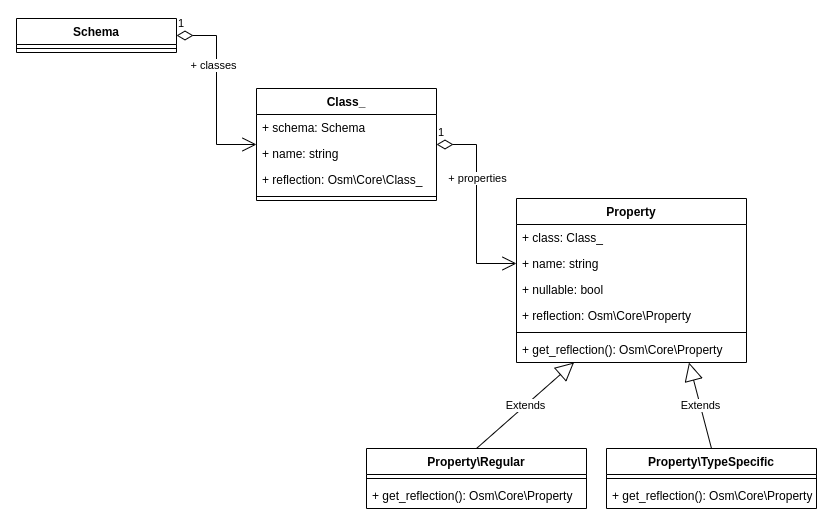

The diagram above was exported from draw.io. Its source (the exported page's mxGraphModel, read from the mxfile embedded in the PNG):
<mxGraphModel dx="1350" dy="789" grid="1" gridSize="10" guides="1" tooltips="1" connect="1" arrows="1" fold="1" page="1" pageScale="1" pageWidth="850" pageHeight="1100" math="0" shadow="0">
  <root>
    <mxCell id="0" />
    <mxCell id="1" parent="0" />
    <mxCell id="hBjlHZsp4tiRMTeUG5q8-1" value="Schema" style="swimlane;fontStyle=1;align=center;verticalAlign=top;childLayout=stackLayout;horizontal=1;startSize=26;horizontalStack=0;resizeParent=1;resizeParentMax=0;resizeLast=0;collapsible=1;marginBottom=0;" vertex="1" parent="1">
      <mxGeometry x="40" y="80" width="160" height="34" as="geometry">
        <mxRectangle x="40" y="80" width="80" height="26" as="alternateBounds" />
      </mxGeometry>
    </mxCell>
    <mxCell id="hBjlHZsp4tiRMTeUG5q8-3" value="" style="line;strokeWidth=1;fillColor=none;align=left;verticalAlign=middle;spacingTop=-1;spacingLeft=3;spacingRight=3;rotatable=0;labelPosition=right;points=[];portConstraint=eastwest;" vertex="1" parent="hBjlHZsp4tiRMTeUG5q8-1">
      <mxGeometry y="26" width="160" height="8" as="geometry" />
    </mxCell>
    <mxCell id="hBjlHZsp4tiRMTeUG5q8-5" value="Class_" style="swimlane;fontStyle=1;align=center;verticalAlign=top;childLayout=stackLayout;horizontal=1;startSize=26;horizontalStack=0;resizeParent=1;resizeParentMax=0;resizeLast=0;collapsible=1;marginBottom=0;" vertex="1" parent="1">
      <mxGeometry x="280" y="150" width="180" height="112" as="geometry" />
    </mxCell>
    <mxCell id="hBjlHZsp4tiRMTeUG5q8-33" value="+ schema: Schema" style="text;strokeColor=none;fillColor=none;align=left;verticalAlign=top;spacingLeft=4;spacingRight=4;overflow=hidden;rotatable=0;points=[[0,0.5],[1,0.5]];portConstraint=eastwest;" vertex="1" parent="hBjlHZsp4tiRMTeUG5q8-5">
      <mxGeometry y="26" width="180" height="26" as="geometry" />
    </mxCell>
    <mxCell id="hBjlHZsp4tiRMTeUG5q8-6" value="+ name: string" style="text;strokeColor=none;fillColor=none;align=left;verticalAlign=top;spacingLeft=4;spacingRight=4;overflow=hidden;rotatable=0;points=[[0,0.5],[1,0.5]];portConstraint=eastwest;" vertex="1" parent="hBjlHZsp4tiRMTeUG5q8-5">
      <mxGeometry y="52" width="180" height="26" as="geometry" />
    </mxCell>
    <mxCell id="hBjlHZsp4tiRMTeUG5q8-32" value="+ reflection: Osm\Core\Class_" style="text;strokeColor=none;fillColor=none;align=left;verticalAlign=top;spacingLeft=4;spacingRight=4;overflow=hidden;rotatable=0;points=[[0,0.5],[1,0.5]];portConstraint=eastwest;" vertex="1" parent="hBjlHZsp4tiRMTeUG5q8-5">
      <mxGeometry y="78" width="180" height="26" as="geometry" />
    </mxCell>
    <mxCell id="hBjlHZsp4tiRMTeUG5q8-7" value="" style="line;strokeWidth=1;fillColor=none;align=left;verticalAlign=middle;spacingTop=-1;spacingLeft=3;spacingRight=3;rotatable=0;labelPosition=right;points=[];portConstraint=eastwest;" vertex="1" parent="hBjlHZsp4tiRMTeUG5q8-5">
      <mxGeometry y="104" width="180" height="8" as="geometry" />
    </mxCell>
    <mxCell id="hBjlHZsp4tiRMTeUG5q8-9" value="Property" style="swimlane;fontStyle=1;align=center;verticalAlign=top;childLayout=stackLayout;horizontal=1;startSize=26;horizontalStack=0;resizeParent=1;resizeParentMax=0;resizeLast=0;collapsible=1;marginBottom=0;" vertex="1" parent="1">
      <mxGeometry x="540" y="260" width="230" height="164" as="geometry" />
    </mxCell>
    <mxCell id="hBjlHZsp4tiRMTeUG5q8-34" value="+ class: Class_" style="text;strokeColor=none;fillColor=none;align=left;verticalAlign=top;spacingLeft=4;spacingRight=4;overflow=hidden;rotatable=0;points=[[0,0.5],[1,0.5]];portConstraint=eastwest;" vertex="1" parent="hBjlHZsp4tiRMTeUG5q8-9">
      <mxGeometry y="26" width="230" height="26" as="geometry" />
    </mxCell>
    <mxCell id="hBjlHZsp4tiRMTeUG5q8-10" value="+ name: string" style="text;strokeColor=none;fillColor=none;align=left;verticalAlign=top;spacingLeft=4;spacingRight=4;overflow=hidden;rotatable=0;points=[[0,0.5],[1,0.5]];portConstraint=eastwest;" vertex="1" parent="hBjlHZsp4tiRMTeUG5q8-9">
      <mxGeometry y="52" width="230" height="26" as="geometry" />
    </mxCell>
    <mxCell id="hBjlHZsp4tiRMTeUG5q8-25" value="+ nullable: bool" style="text;strokeColor=none;fillColor=none;align=left;verticalAlign=top;spacingLeft=4;spacingRight=4;overflow=hidden;rotatable=0;points=[[0,0.5],[1,0.5]];portConstraint=eastwest;" vertex="1" parent="hBjlHZsp4tiRMTeUG5q8-9">
      <mxGeometry y="78" width="230" height="26" as="geometry" />
    </mxCell>
    <mxCell id="hBjlHZsp4tiRMTeUG5q8-30" value="+ reflection: Osm\Core\Property" style="text;strokeColor=none;fillColor=none;align=left;verticalAlign=top;spacingLeft=4;spacingRight=4;overflow=hidden;rotatable=0;points=[[0,0.5],[1,0.5]];portConstraint=eastwest;" vertex="1" parent="hBjlHZsp4tiRMTeUG5q8-9">
      <mxGeometry y="104" width="230" height="26" as="geometry" />
    </mxCell>
    <mxCell id="hBjlHZsp4tiRMTeUG5q8-11" value="" style="line;strokeWidth=1;fillColor=none;align=left;verticalAlign=middle;spacingTop=-1;spacingLeft=3;spacingRight=3;rotatable=0;labelPosition=right;points=[];portConstraint=eastwest;" vertex="1" parent="hBjlHZsp4tiRMTeUG5q8-9">
      <mxGeometry y="130" width="230" height="8" as="geometry" />
    </mxCell>
    <mxCell id="hBjlHZsp4tiRMTeUG5q8-35" value="+ get_reflection(): Osm\Core\Property" style="text;strokeColor=none;fillColor=none;align=left;verticalAlign=top;spacingLeft=4;spacingRight=4;overflow=hidden;rotatable=0;points=[[0,0.5],[1,0.5]];portConstraint=eastwest;" vertex="1" parent="hBjlHZsp4tiRMTeUG5q8-9">
      <mxGeometry y="138" width="230" height="26" as="geometry" />
    </mxCell>
    <mxCell id="hBjlHZsp4tiRMTeUG5q8-13" value="Property\Regular" style="swimlane;fontStyle=1;align=center;verticalAlign=top;childLayout=stackLayout;horizontal=1;startSize=26;horizontalStack=0;resizeParent=1;resizeParentMax=0;resizeLast=0;collapsible=1;marginBottom=0;" vertex="1" parent="1">
      <mxGeometry x="390" y="510" width="220" height="60" as="geometry" />
    </mxCell>
    <mxCell id="hBjlHZsp4tiRMTeUG5q8-15" value="" style="line;strokeWidth=1;fillColor=none;align=left;verticalAlign=middle;spacingTop=-1;spacingLeft=3;spacingRight=3;rotatable=0;labelPosition=right;points=[];portConstraint=eastwest;" vertex="1" parent="hBjlHZsp4tiRMTeUG5q8-13">
      <mxGeometry y="26" width="220" height="8" as="geometry" />
    </mxCell>
    <mxCell id="hBjlHZsp4tiRMTeUG5q8-36" value="+ get_reflection(): Osm\Core\Property" style="text;strokeColor=none;fillColor=none;align=left;verticalAlign=top;spacingLeft=4;spacingRight=4;overflow=hidden;rotatable=0;points=[[0,0.5],[1,0.5]];portConstraint=eastwest;" vertex="1" parent="hBjlHZsp4tiRMTeUG5q8-13">
      <mxGeometry y="34" width="220" height="26" as="geometry" />
    </mxCell>
    <mxCell id="hBjlHZsp4tiRMTeUG5q8-17" value="Property\TypeSpecific" style="swimlane;fontStyle=1;align=center;verticalAlign=top;childLayout=stackLayout;horizontal=1;startSize=26;horizontalStack=0;resizeParent=1;resizeParentMax=0;resizeLast=0;collapsible=1;marginBottom=0;" vertex="1" parent="1">
      <mxGeometry x="630" y="510" width="210" height="60" as="geometry" />
    </mxCell>
    <mxCell id="hBjlHZsp4tiRMTeUG5q8-19" value="" style="line;strokeWidth=1;fillColor=none;align=left;verticalAlign=middle;spacingTop=-1;spacingLeft=3;spacingRight=3;rotatable=0;labelPosition=right;points=[];portConstraint=eastwest;" vertex="1" parent="hBjlHZsp4tiRMTeUG5q8-17">
      <mxGeometry y="26" width="210" height="8" as="geometry" />
    </mxCell>
    <mxCell id="hBjlHZsp4tiRMTeUG5q8-37" value="+ get_reflection(): Osm\Core\Property" style="text;strokeColor=none;fillColor=none;align=left;verticalAlign=top;spacingLeft=4;spacingRight=4;overflow=hidden;rotatable=0;points=[[0,0.5],[1,0.5]];portConstraint=eastwest;" vertex="1" parent="hBjlHZsp4tiRMTeUG5q8-17">
      <mxGeometry y="34" width="210" height="26" as="geometry" />
    </mxCell>
    <mxCell id="hBjlHZsp4tiRMTeUG5q8-21" value="1" style="endArrow=open;html=1;endSize=12;startArrow=diamondThin;startSize=14;startFill=0;edgeStyle=orthogonalEdgeStyle;align=left;verticalAlign=bottom;rounded=0;exitX=1;exitY=0.5;exitDx=0;exitDy=0;entryX=0;entryY=0.5;entryDx=0;entryDy=0;" edge="1" parent="1" source="hBjlHZsp4tiRMTeUG5q8-1" target="hBjlHZsp4tiRMTeUG5q8-5">
      <mxGeometry x="-1" y="3" relative="1" as="geometry">
        <mxPoint x="200" y="119" as="sourcePoint" />
        <mxPoint x="500" y="360" as="targetPoint" />
      </mxGeometry>
    </mxCell>
    <mxCell id="hBjlHZsp4tiRMTeUG5q8-22" value="+ classes" style="edgeLabel;html=1;align=center;verticalAlign=middle;resizable=0;points=[];" vertex="1" connectable="0" parent="hBjlHZsp4tiRMTeUG5q8-21">
      <mxGeometry x="-0.2667" y="-4" relative="1" as="geometry">
        <mxPoint as="offset" />
      </mxGeometry>
    </mxCell>
    <mxCell id="hBjlHZsp4tiRMTeUG5q8-26" value="1" style="endArrow=open;html=1;endSize=12;startArrow=diamondThin;startSize=14;startFill=0;edgeStyle=orthogonalEdgeStyle;align=left;verticalAlign=bottom;rounded=0;exitX=1;exitY=0.5;exitDx=0;exitDy=0;entryX=0;entryY=0.5;entryDx=0;entryDy=0;" edge="1" parent="1" source="hBjlHZsp4tiRMTeUG5q8-5" target="hBjlHZsp4tiRMTeUG5q8-10">
      <mxGeometry x="-1" y="3" relative="1" as="geometry">
        <mxPoint x="340" y="360" as="sourcePoint" />
        <mxPoint x="500" y="360" as="targetPoint" />
      </mxGeometry>
    </mxCell>
    <mxCell id="hBjlHZsp4tiRMTeUG5q8-27" value="+ properties" style="edgeLabel;html=1;align=center;verticalAlign=middle;resizable=0;points=[];" vertex="1" connectable="0" parent="hBjlHZsp4tiRMTeUG5q8-26">
      <mxGeometry x="-0.2713" relative="1" as="geometry">
        <mxPoint as="offset" />
      </mxGeometry>
    </mxCell>
    <mxCell id="hBjlHZsp4tiRMTeUG5q8-28" value="Extends" style="endArrow=block;endSize=16;endFill=0;html=1;rounded=0;exitX=0.5;exitY=0;exitDx=0;exitDy=0;entryX=0.25;entryY=1;entryDx=0;entryDy=0;" edge="1" parent="1" source="hBjlHZsp4tiRMTeUG5q8-13" target="hBjlHZsp4tiRMTeUG5q8-9">
      <mxGeometry width="160" relative="1" as="geometry">
        <mxPoint x="340" y="360" as="sourcePoint" />
        <mxPoint x="500" y="360" as="targetPoint" />
      </mxGeometry>
    </mxCell>
    <mxCell id="hBjlHZsp4tiRMTeUG5q8-29" value="Extends" style="endArrow=block;endSize=16;endFill=0;html=1;rounded=0;exitX=0.5;exitY=0;exitDx=0;exitDy=0;entryX=0.75;entryY=1;entryDx=0;entryDy=0;" edge="1" parent="1" source="hBjlHZsp4tiRMTeUG5q8-17" target="hBjlHZsp4tiRMTeUG5q8-9">
      <mxGeometry width="160" relative="1" as="geometry">
        <mxPoint x="340" y="360" as="sourcePoint" />
        <mxPoint x="620" y="350" as="targetPoint" />
      </mxGeometry>
    </mxCell>
  </root>
</mxGraphModel>